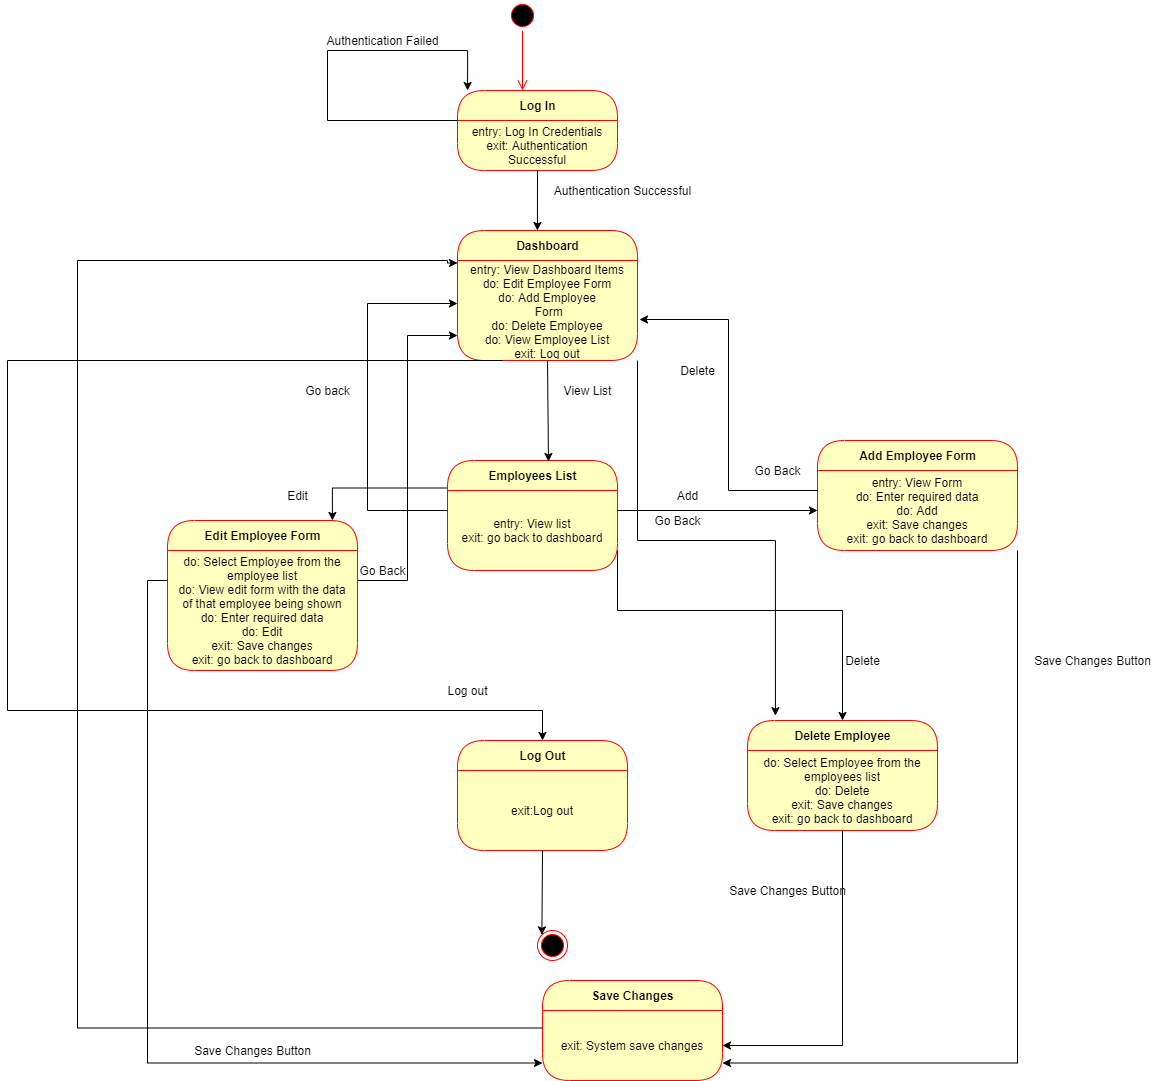

The diagram above was exported from draw.io. Its source (the exported page's mxGraphModel, read from the mxfile embedded in the PNG):
<mxGraphModel dx="1568" dy="450" grid="1" gridSize="10" guides="1" tooltips="1" connect="1" arrows="1" fold="1" page="1" pageScale="1" pageWidth="700" pageHeight="1000" math="0" shadow="0">
  <root>
    <mxCell id="0" />
    <mxCell id="1" parent="0" />
    <mxCell id="4rteluHJT3pyXO5cCwSQ-8" value="" style="ellipse;html=1;shape=startState;fillColor=#000000;strokeColor=#ff0000;" vertex="1" parent="1">
      <mxGeometry x="360" y="10" width="30" height="30" as="geometry" />
    </mxCell>
    <mxCell id="4rteluHJT3pyXO5cCwSQ-9" value="" style="edgeStyle=orthogonalEdgeStyle;html=1;verticalAlign=bottom;endArrow=open;endSize=8;strokeColor=#ff0000;" edge="1" parent="1" source="4rteluHJT3pyXO5cCwSQ-8">
      <mxGeometry relative="1" as="geometry">
        <mxPoint x="375" y="100" as="targetPoint" />
      </mxGeometry>
    </mxCell>
    <mxCell id="4rteluHJT3pyXO5cCwSQ-10" value="Log In" style="swimlane;html=1;fontStyle=1;align=center;verticalAlign=middle;childLayout=stackLayout;horizontal=1;startSize=30;horizontalStack=0;resizeParent=0;resizeLast=1;container=0;fontColor=#000000;collapsible=0;rounded=1;arcSize=30;strokeColor=#ff0000;fillColor=#ffffc0;swimlaneFillColor=#ffffc0;dropTarget=0;" vertex="1" parent="1">
      <mxGeometry x="310" y="100" width="160" height="80" as="geometry" />
    </mxCell>
    <mxCell id="4rteluHJT3pyXO5cCwSQ-11" value="entry: Log In Credentials&lt;br&gt;exit: Authentication Successful" style="text;html=1;strokeColor=none;fillColor=none;align=center;verticalAlign=middle;spacingLeft=4;spacingRight=4;whiteSpace=wrap;overflow=hidden;rotatable=0;fontColor=#000000;" vertex="1" parent="4rteluHJT3pyXO5cCwSQ-10">
      <mxGeometry y="30" width="160" height="50" as="geometry" />
    </mxCell>
    <mxCell id="4rteluHJT3pyXO5cCwSQ-12" style="edgeStyle=orthogonalEdgeStyle;rounded=0;orthogonalLoop=1;jettySize=auto;html=1;exitX=0;exitY=0;exitDx=0;exitDy=0;entryX=0.063;entryY=0;entryDx=0;entryDy=0;entryPerimeter=0;" edge="1" parent="4rteluHJT3pyXO5cCwSQ-10" source="4rteluHJT3pyXO5cCwSQ-11" target="4rteluHJT3pyXO5cCwSQ-10">
      <mxGeometry relative="1" as="geometry">
        <mxPoint x="-90" y="-80" as="targetPoint" />
        <Array as="points">
          <mxPoint x="-130" y="30" />
          <mxPoint x="-130" y="-40" />
          <mxPoint x="10" y="-40" />
        </Array>
      </mxGeometry>
    </mxCell>
    <mxCell id="4rteluHJT3pyXO5cCwSQ-13" value="Authentication Failed" style="text;html=1;align=center;verticalAlign=middle;resizable=0;points=[];autosize=1;strokeColor=none;" vertex="1" parent="1">
      <mxGeometry x="170" y="40" width="130" height="20" as="geometry" />
    </mxCell>
    <mxCell id="4rteluHJT3pyXO5cCwSQ-14" value="Authentication Successful" style="text;html=1;align=center;verticalAlign=middle;resizable=0;points=[];autosize=1;strokeColor=none;" vertex="1" parent="1">
      <mxGeometry x="400" y="190" width="150" height="20" as="geometry" />
    </mxCell>
    <mxCell id="4rteluHJT3pyXO5cCwSQ-16" value="Dashboard" style="swimlane;html=1;fontStyle=1;align=center;verticalAlign=middle;childLayout=stackLayout;horizontal=1;startSize=30;horizontalStack=0;resizeParent=0;resizeLast=1;container=0;fontColor=#000000;collapsible=0;rounded=1;arcSize=30;strokeColor=#ff0000;fillColor=#ffffc0;swimlaneFillColor=#ffffc0;dropTarget=0;" vertex="1" parent="1">
      <mxGeometry x="310" y="240" width="180" height="130" as="geometry" />
    </mxCell>
    <mxCell id="4rteluHJT3pyXO5cCwSQ-17" value="entry: View Dashboard Items&lt;br&gt;do: Edit Employee Form&lt;br&gt;do: Add Employee&lt;br&gt;&amp;nbsp;Form&lt;br&gt;do: Delete Employee&lt;br&gt;do: View Employee List&lt;br&gt;exit: Log out" style="text;html=1;strokeColor=none;fillColor=none;align=center;verticalAlign=middle;spacingLeft=4;spacingRight=4;whiteSpace=wrap;overflow=hidden;rotatable=0;fontColor=#000000;" vertex="1" parent="4rteluHJT3pyXO5cCwSQ-16">
      <mxGeometry y="30" width="180" height="100" as="geometry" />
    </mxCell>
    <mxCell id="4rteluHJT3pyXO5cCwSQ-18" value="entry: View Dashboard Items&lt;br&gt;do: Edit Supplier Form&lt;br&gt;do: Add Supplier Form&lt;br&gt;do: Delete Supplier Form&lt;br&gt;do: View Supplier List&lt;br&gt;do: Make Purchase&lt;br&gt;" style="text;html=1;strokeColor=none;fillColor=none;align=center;verticalAlign=middle;spacingLeft=4;spacingRight=4;whiteSpace=wrap;overflow=hidden;rotatable=0;fontColor=#000000;" vertex="1" parent="4rteluHJT3pyXO5cCwSQ-16">
      <mxGeometry y="130" width="180" as="geometry" />
    </mxCell>
    <mxCell id="4rteluHJT3pyXO5cCwSQ-19" value="Edit Employee Form" style="swimlane;html=1;fontStyle=1;align=center;verticalAlign=middle;childLayout=stackLayout;horizontal=1;startSize=30;horizontalStack=0;resizeParent=0;resizeLast=1;container=0;fontColor=#000000;collapsible=0;rounded=1;arcSize=30;strokeColor=#ff0000;fillColor=#ffffc0;swimlaneFillColor=#ffffc0;dropTarget=0;" vertex="1" parent="1">
      <mxGeometry x="20" y="530" width="190" height="150" as="geometry" />
    </mxCell>
    <mxCell id="4rteluHJT3pyXO5cCwSQ-20" value="do: Select Employee from the employee list&lt;br&gt;do: View edit form with the data of that employee being shown&lt;br&gt;do: Enter required data&lt;br&gt;do: Edit&lt;br&gt;exit: Save changes&lt;br&gt;exit: go back to dashboard" style="text;html=1;strokeColor=none;fillColor=none;align=center;verticalAlign=middle;spacingLeft=4;spacingRight=4;whiteSpace=wrap;overflow=hidden;rotatable=0;fontColor=#000000;" vertex="1" parent="4rteluHJT3pyXO5cCwSQ-19">
      <mxGeometry y="30" width="190" height="120" as="geometry" />
    </mxCell>
    <mxCell id="4rteluHJT3pyXO5cCwSQ-21" value="Go Back" style="text;html=1;align=center;verticalAlign=middle;resizable=0;points=[];autosize=1;strokeColor=none;" vertex="1" parent="1">
      <mxGeometry x="205" y="570" width="60" height="20" as="geometry" />
    </mxCell>
    <mxCell id="4rteluHJT3pyXO5cCwSQ-23" value="Add Employee Form" style="swimlane;html=1;fontStyle=1;align=center;verticalAlign=middle;childLayout=stackLayout;horizontal=1;startSize=30;horizontalStack=0;resizeParent=0;resizeLast=1;container=0;fontColor=#000000;collapsible=0;rounded=1;arcSize=30;strokeColor=#ff0000;fillColor=#ffffc0;swimlaneFillColor=#ffffc0;dropTarget=0;" vertex="1" parent="1">
      <mxGeometry x="670" y="450" width="200" height="110" as="geometry" />
    </mxCell>
    <mxCell id="4rteluHJT3pyXO5cCwSQ-24" value="entry: View Form&lt;br&gt;do: Enter required data&lt;br&gt;do: Add&lt;br&gt;exit: Save changes&lt;br&gt;exit: go back to dashboard" style="text;html=1;strokeColor=none;fillColor=none;align=center;verticalAlign=middle;spacingLeft=4;spacingRight=4;whiteSpace=wrap;overflow=hidden;rotatable=0;fontColor=#000000;" vertex="1" parent="4rteluHJT3pyXO5cCwSQ-23">
      <mxGeometry y="30" width="200" height="80" as="geometry" />
    </mxCell>
    <mxCell id="4rteluHJT3pyXO5cCwSQ-27" value="Go Back" style="text;html=1;align=center;verticalAlign=middle;resizable=0;points=[];autosize=1;strokeColor=none;" vertex="1" parent="1">
      <mxGeometry x="600" y="470" width="60" height="20" as="geometry" />
    </mxCell>
    <mxCell id="4rteluHJT3pyXO5cCwSQ-29" value="Delete Employee" style="swimlane;html=1;fontStyle=1;align=center;verticalAlign=middle;childLayout=stackLayout;horizontal=1;startSize=30;horizontalStack=0;resizeParent=0;resizeLast=1;container=0;fontColor=#000000;collapsible=0;rounded=1;arcSize=30;strokeColor=#ff0000;fillColor=#ffffc0;swimlaneFillColor=#ffffc0;dropTarget=0;" vertex="1" parent="1">
      <mxGeometry x="600" y="730" width="190" height="110" as="geometry" />
    </mxCell>
    <mxCell id="4rteluHJT3pyXO5cCwSQ-30" value="do: Select Employee from the employees list&lt;br&gt;do: Delete&lt;br&gt;exit: Save changes&lt;br&gt;exit: go back to dashboard" style="text;html=1;strokeColor=none;fillColor=none;align=center;verticalAlign=middle;spacingLeft=4;spacingRight=4;whiteSpace=wrap;overflow=hidden;rotatable=0;fontColor=#000000;" vertex="1" parent="4rteluHJT3pyXO5cCwSQ-29">
      <mxGeometry y="30" width="190" height="80" as="geometry" />
    </mxCell>
    <mxCell id="4rteluHJT3pyXO5cCwSQ-31" value="Go Back" style="text;html=1;align=center;verticalAlign=middle;resizable=0;points=[];autosize=1;strokeColor=none;" vertex="1" parent="1">
      <mxGeometry x="500" y="520" width="60" height="20" as="geometry" />
    </mxCell>
    <mxCell id="4rteluHJT3pyXO5cCwSQ-32" style="edgeStyle=elbowEdgeStyle;rounded=0;orthogonalLoop=1;jettySize=auto;html=1;exitX=1;exitY=0.25;exitDx=0;exitDy=0;entryX=0;entryY=0.75;entryDx=0;entryDy=0;" edge="1" parent="1" source="4rteluHJT3pyXO5cCwSQ-20" target="4rteluHJT3pyXO5cCwSQ-17">
      <mxGeometry relative="1" as="geometry" />
    </mxCell>
    <mxCell id="4rteluHJT3pyXO5cCwSQ-33" style="edgeStyle=elbowEdgeStyle;rounded=0;orthogonalLoop=1;jettySize=auto;html=1;exitX=0;exitY=0.25;exitDx=0;exitDy=0;entryX=1.011;entryY=0.59;entryDx=0;entryDy=0;entryPerimeter=0;" edge="1" parent="1" source="4rteluHJT3pyXO5cCwSQ-24" target="4rteluHJT3pyXO5cCwSQ-17">
      <mxGeometry relative="1" as="geometry" />
    </mxCell>
    <mxCell id="4rteluHJT3pyXO5cCwSQ-74" style="edgeStyle=orthogonalEdgeStyle;rounded=0;orthogonalLoop=1;jettySize=auto;html=1;exitX=0;exitY=0.25;exitDx=0;exitDy=0;entryX=0.868;entryY=0;entryDx=0;entryDy=0;entryPerimeter=0;" edge="1" parent="1" source="4rteluHJT3pyXO5cCwSQ-38" target="4rteluHJT3pyXO5cCwSQ-19">
      <mxGeometry relative="1" as="geometry" />
    </mxCell>
    <mxCell id="4rteluHJT3pyXO5cCwSQ-38" value="Employees List" style="swimlane;html=1;fontStyle=1;align=center;verticalAlign=middle;childLayout=stackLayout;horizontal=1;startSize=30;horizontalStack=0;resizeParent=0;resizeLast=1;container=0;fontColor=#000000;collapsible=0;rounded=1;arcSize=30;strokeColor=#ff0000;fillColor=#ffffc0;swimlaneFillColor=#ffffc0;dropTarget=0;" vertex="1" parent="1">
      <mxGeometry x="300" y="470" width="170" height="110" as="geometry" />
    </mxCell>
    <mxCell id="4rteluHJT3pyXO5cCwSQ-39" value="entry: View list&lt;br&gt;exit: go back to dashboard" style="text;html=1;strokeColor=none;fillColor=none;align=center;verticalAlign=middle;spacingLeft=4;spacingRight=4;whiteSpace=wrap;overflow=hidden;rotatable=0;fontColor=#000000;" vertex="1" parent="4rteluHJT3pyXO5cCwSQ-38">
      <mxGeometry y="30" width="170" height="80" as="geometry" />
    </mxCell>
    <mxCell id="4rteluHJT3pyXO5cCwSQ-41" style="edgeStyle=orthogonalEdgeStyle;rounded=0;orthogonalLoop=1;jettySize=auto;html=1;exitX=1;exitY=1;exitDx=0;exitDy=0;entryX=0.147;entryY=-0.044;entryDx=0;entryDy=0;entryPerimeter=0;" edge="1" parent="1" source="4rteluHJT3pyXO5cCwSQ-17" target="4rteluHJT3pyXO5cCwSQ-29">
      <mxGeometry relative="1" as="geometry" />
    </mxCell>
    <mxCell id="4rteluHJT3pyXO5cCwSQ-42" value="Delete" style="text;html=1;align=center;verticalAlign=middle;resizable=0;points=[];autosize=1;strokeColor=none;" vertex="1" parent="1">
      <mxGeometry x="525" y="370" width="50" height="20" as="geometry" />
    </mxCell>
    <mxCell id="4rteluHJT3pyXO5cCwSQ-49" value="Save Changes" style="swimlane;html=1;fontStyle=1;align=center;verticalAlign=middle;childLayout=stackLayout;horizontal=1;startSize=30;horizontalStack=0;resizeParent=0;resizeLast=1;container=0;fontColor=#000000;collapsible=0;rounded=1;arcSize=30;strokeColor=#ff0000;fillColor=#ffffc0;swimlaneFillColor=#ffffc0;dropTarget=0;" vertex="1" parent="1">
      <mxGeometry x="395" y="990" width="180" height="100" as="geometry" />
    </mxCell>
    <mxCell id="4rteluHJT3pyXO5cCwSQ-50" value="exit: System save changes" style="text;html=1;strokeColor=none;fillColor=none;align=center;verticalAlign=middle;spacingLeft=4;spacingRight=4;whiteSpace=wrap;overflow=hidden;rotatable=0;fontColor=#000000;" vertex="1" parent="4rteluHJT3pyXO5cCwSQ-49">
      <mxGeometry y="30" width="180" height="70" as="geometry" />
    </mxCell>
    <mxCell id="4rteluHJT3pyXO5cCwSQ-51" value="exit: System save changes" style="text;html=1;strokeColor=none;fillColor=none;align=center;verticalAlign=middle;spacingLeft=4;spacingRight=4;whiteSpace=wrap;overflow=hidden;rotatable=0;fontColor=#000000;" vertex="1" parent="4rteluHJT3pyXO5cCwSQ-49">
      <mxGeometry y="100" width="180" as="geometry" />
    </mxCell>
    <mxCell id="4rteluHJT3pyXO5cCwSQ-69" style="edgeStyle=none;rounded=0;orthogonalLoop=1;jettySize=auto;html=1;exitX=0.5;exitY=0;exitDx=0;exitDy=0;" edge="1" parent="4rteluHJT3pyXO5cCwSQ-49" source="4rteluHJT3pyXO5cCwSQ-50" target="4rteluHJT3pyXO5cCwSQ-50">
      <mxGeometry relative="1" as="geometry" />
    </mxCell>
    <mxCell id="4rteluHJT3pyXO5cCwSQ-52" value="Save Changes Button" style="text;html=1;align=center;verticalAlign=middle;resizable=0;points=[];autosize=1;strokeColor=none;" vertex="1" parent="1">
      <mxGeometry x="575" y="890" width="130" height="20" as="geometry" />
    </mxCell>
    <mxCell id="4rteluHJT3pyXO5cCwSQ-53" value="Save Changes Button" style="text;html=1;align=center;verticalAlign=middle;resizable=0;points=[];autosize=1;strokeColor=none;" vertex="1" parent="1">
      <mxGeometry x="880" y="660" width="130" height="20" as="geometry" />
    </mxCell>
    <mxCell id="4rteluHJT3pyXO5cCwSQ-54" value="Save Changes Button" style="text;html=1;align=center;verticalAlign=middle;resizable=0;points=[];autosize=1;strokeColor=none;" vertex="1" parent="1">
      <mxGeometry x="40" y="1050" width="130" height="20" as="geometry" />
    </mxCell>
    <mxCell id="4rteluHJT3pyXO5cCwSQ-55" style="edgeStyle=orthogonalEdgeStyle;rounded=0;orthogonalLoop=1;jettySize=auto;html=1;exitX=1;exitY=1;exitDx=0;exitDy=0;entryX=1;entryY=0.75;entryDx=0;entryDy=0;" edge="1" parent="1" source="4rteluHJT3pyXO5cCwSQ-24" target="4rteluHJT3pyXO5cCwSQ-50">
      <mxGeometry relative="1" as="geometry" />
    </mxCell>
    <mxCell id="4rteluHJT3pyXO5cCwSQ-57" style="edgeStyle=orthogonalEdgeStyle;rounded=0;orthogonalLoop=1;jettySize=auto;html=1;exitX=0;exitY=0.25;exitDx=0;exitDy=0;entryX=0;entryY=0.75;entryDx=0;entryDy=0;" edge="1" parent="1" source="4rteluHJT3pyXO5cCwSQ-20" target="4rteluHJT3pyXO5cCwSQ-50">
      <mxGeometry relative="1" as="geometry" />
    </mxCell>
    <mxCell id="4rteluHJT3pyXO5cCwSQ-58" style="edgeStyle=none;rounded=0;orthogonalLoop=1;jettySize=auto;html=1;exitX=0.5;exitY=1;exitDx=0;exitDy=0;entryX=0.444;entryY=0;entryDx=0;entryDy=0;entryPerimeter=0;" edge="1" parent="1" source="4rteluHJT3pyXO5cCwSQ-11" target="4rteluHJT3pyXO5cCwSQ-16">
      <mxGeometry relative="1" as="geometry" />
    </mxCell>
    <mxCell id="4rteluHJT3pyXO5cCwSQ-65" value="Edit" style="text;html=1;align=center;verticalAlign=middle;resizable=0;points=[];autosize=1;strokeColor=none;" vertex="1" parent="1">
      <mxGeometry x="130" y="495" width="40" height="20" as="geometry" />
    </mxCell>
    <mxCell id="4rteluHJT3pyXO5cCwSQ-67" value="Add" style="text;html=1;align=center;verticalAlign=middle;resizable=0;points=[];autosize=1;strokeColor=none;" vertex="1" parent="1">
      <mxGeometry x="520" y="495" width="40" height="20" as="geometry" />
    </mxCell>
    <mxCell id="4rteluHJT3pyXO5cCwSQ-68" value="Delete" style="text;html=1;align=center;verticalAlign=middle;resizable=0;points=[];autosize=1;strokeColor=none;" vertex="1" parent="1">
      <mxGeometry x="690" y="660" width="50" height="20" as="geometry" />
    </mxCell>
    <mxCell id="4rteluHJT3pyXO5cCwSQ-70" style="edgeStyle=none;rounded=0;orthogonalLoop=1;jettySize=auto;html=1;exitX=0.5;exitY=1;exitDx=0;exitDy=0;entryX=0.594;entryY=0.009;entryDx=0;entryDy=0;entryPerimeter=0;" edge="1" parent="1" source="4rteluHJT3pyXO5cCwSQ-17" target="4rteluHJT3pyXO5cCwSQ-38">
      <mxGeometry relative="1" as="geometry" />
    </mxCell>
    <mxCell id="4rteluHJT3pyXO5cCwSQ-71" value="View List" style="text;html=1;align=center;verticalAlign=middle;resizable=0;points=[];autosize=1;strokeColor=none;" vertex="1" parent="1">
      <mxGeometry x="410" y="390" width="60" height="20" as="geometry" />
    </mxCell>
    <mxCell id="4rteluHJT3pyXO5cCwSQ-72" style="edgeStyle=none;rounded=0;orthogonalLoop=1;jettySize=auto;html=1;exitX=1;exitY=0.25;exitDx=0;exitDy=0;entryX=0;entryY=0.5;entryDx=0;entryDy=0;" edge="1" parent="1" source="4rteluHJT3pyXO5cCwSQ-39" target="4rteluHJT3pyXO5cCwSQ-24">
      <mxGeometry relative="1" as="geometry" />
    </mxCell>
    <mxCell id="4rteluHJT3pyXO5cCwSQ-73" style="edgeStyle=orthogonalEdgeStyle;rounded=0;orthogonalLoop=1;jettySize=auto;html=1;exitX=1;exitY=0.75;exitDx=0;exitDy=0;" edge="1" parent="1" source="4rteluHJT3pyXO5cCwSQ-39" target="4rteluHJT3pyXO5cCwSQ-29">
      <mxGeometry relative="1" as="geometry">
        <Array as="points">
          <mxPoint x="470" y="620" />
          <mxPoint x="695" y="620" />
        </Array>
      </mxGeometry>
    </mxCell>
    <mxCell id="4rteluHJT3pyXO5cCwSQ-75" style="edgeStyle=orthogonalEdgeStyle;rounded=0;orthogonalLoop=1;jettySize=auto;html=1;exitX=0.5;exitY=1;exitDx=0;exitDy=0;entryX=1;entryY=0.5;entryDx=0;entryDy=0;" edge="1" parent="1" source="4rteluHJT3pyXO5cCwSQ-30" target="4rteluHJT3pyXO5cCwSQ-50">
      <mxGeometry relative="1" as="geometry" />
    </mxCell>
    <mxCell id="4rteluHJT3pyXO5cCwSQ-77" value="Go back" style="text;html=1;align=center;verticalAlign=middle;resizable=0;points=[];autosize=1;strokeColor=none;" vertex="1" parent="1">
      <mxGeometry x="150" y="390" width="60" height="20" as="geometry" />
    </mxCell>
    <mxCell id="4rteluHJT3pyXO5cCwSQ-78" style="edgeStyle=orthogonalEdgeStyle;rounded=0;orthogonalLoop=1;jettySize=auto;html=1;exitX=0;exitY=0.25;exitDx=0;exitDy=0;entryX=0;entryY=0.25;entryDx=0;entryDy=0;" edge="1" parent="1" source="4rteluHJT3pyXO5cCwSQ-50" target="4rteluHJT3pyXO5cCwSQ-16">
      <mxGeometry relative="1" as="geometry">
        <mxPoint x="300" y="250" as="targetPoint" />
        <Array as="points">
          <mxPoint x="-70" y="1038" />
          <mxPoint x="-70" y="270" />
          <mxPoint x="300" y="270" />
          <mxPoint x="300" y="273" />
        </Array>
      </mxGeometry>
    </mxCell>
    <mxCell id="4rteluHJT3pyXO5cCwSQ-80" value="Log Out" style="swimlane;html=1;fontStyle=1;align=center;verticalAlign=middle;childLayout=stackLayout;horizontal=1;startSize=30;horizontalStack=0;resizeParent=0;resizeLast=1;container=0;fontColor=#000000;collapsible=0;rounded=1;arcSize=30;strokeColor=#ff0000;fillColor=#ffffc0;swimlaneFillColor=#ffffc0;dropTarget=0;" vertex="1" parent="1">
      <mxGeometry x="310" y="750" width="170" height="110" as="geometry" />
    </mxCell>
    <mxCell id="4rteluHJT3pyXO5cCwSQ-81" value="exit:Log out" style="text;html=1;strokeColor=none;fillColor=none;align=center;verticalAlign=middle;spacingLeft=4;spacingRight=4;whiteSpace=wrap;overflow=hidden;rotatable=0;fontColor=#000000;" vertex="1" parent="4rteluHJT3pyXO5cCwSQ-80">
      <mxGeometry y="30" width="170" height="80" as="geometry" />
    </mxCell>
    <mxCell id="4rteluHJT3pyXO5cCwSQ-82" value="" style="ellipse;html=1;shape=endState;fillColor=#000000;strokeColor=#ff0000;" vertex="1" parent="1">
      <mxGeometry x="390" y="940" width="30" height="30" as="geometry" />
    </mxCell>
    <mxCell id="4rteluHJT3pyXO5cCwSQ-83" value="Log out" style="text;html=1;align=center;verticalAlign=middle;resizable=0;points=[];autosize=1;strokeColor=none;" vertex="1" parent="1">
      <mxGeometry x="290" y="690" width="60" height="20" as="geometry" />
    </mxCell>
    <mxCell id="4rteluHJT3pyXO5cCwSQ-85" style="edgeStyle=none;rounded=0;orthogonalLoop=1;jettySize=auto;html=1;exitX=0.5;exitY=1;exitDx=0;exitDy=0;entryX=0;entryY=0;entryDx=0;entryDy=0;" edge="1" parent="1" source="4rteluHJT3pyXO5cCwSQ-81" target="4rteluHJT3pyXO5cCwSQ-82">
      <mxGeometry relative="1" as="geometry" />
    </mxCell>
    <mxCell id="4rteluHJT3pyXO5cCwSQ-87" style="edgeStyle=orthogonalEdgeStyle;rounded=0;orthogonalLoop=1;jettySize=auto;html=1;exitX=0;exitY=0.25;exitDx=0;exitDy=0;entryX=0;entryY=0.43;entryDx=0;entryDy=0;entryPerimeter=0;" edge="1" parent="1" source="4rteluHJT3pyXO5cCwSQ-39" target="4rteluHJT3pyXO5cCwSQ-17">
      <mxGeometry relative="1" as="geometry">
        <Array as="points">
          <mxPoint x="220" y="520" />
          <mxPoint x="220" y="313" />
        </Array>
      </mxGeometry>
    </mxCell>
    <mxCell id="4rteluHJT3pyXO5cCwSQ-88" style="edgeStyle=orthogonalEdgeStyle;rounded=0;orthogonalLoop=1;jettySize=auto;html=1;exitX=0.25;exitY=1;exitDx=0;exitDy=0;" edge="1" parent="1" source="4rteluHJT3pyXO5cCwSQ-17" target="4rteluHJT3pyXO5cCwSQ-80">
      <mxGeometry relative="1" as="geometry">
        <Array as="points">
          <mxPoint x="-140" y="370" />
          <mxPoint x="-140" y="720" />
          <mxPoint x="395" y="720" />
        </Array>
      </mxGeometry>
    </mxCell>
  </root>
</mxGraphModel>